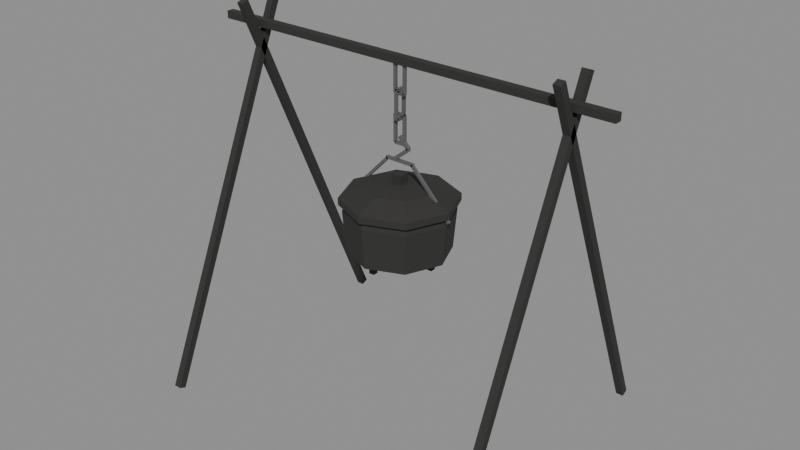 # Source: cooking-kit.blend  (saved by Blender 5.2.44; exported with 4.5.12 LTS)
import bpy
from mathutils import Matrix  # noqa: F401  (used for matrix-valued properties, if any)

bpy.ops.wm.read_factory_settings(use_empty=True)
scene = bpy.context.scene
scene.name = 'Scene'

# ---- materials (node trees are filled in below, after node groups)
mat_kitiron = bpy.data.materials.new('KitIron')
mat_kitiron.use_backface_culling = True
mat_kitiron.diffuse_color = (0.028, 0.027, 0.026, 1.0)
mat_kitiron.roughness = 0.9
mat_kitchain = bpy.data.materials.new('KitChain')
mat_kitchain.use_backface_culling = True
mat_kitchain.diffuse_color = (0.11, 0.11, 0.115, 1.0)
mat_kitchain.roughness = 0.5

# ---- material node trees
mat_kitiron.use_nodes = True; mat_kitiron.node_tree.nodes.clear()
_N = mat_kitiron.node_tree.nodes; _L = mat_kitiron.node_tree.links
n0 = _N.new('ShaderNodeBsdfPrincipled'); n0.name = 'Principled BSDF'; n0.location = (-200, 100)
n0.inputs[0].default_value = (0.028, 0.027, 0.026, 1.0)
n0.inputs[2].default_value = 0.9
n0.inputs[10].default_value = 0.005
n1 = _N.new('ShaderNodeOutputMaterial'); n1.name = 'Material Output'; n1.location = (200, 100)
_L.new(n0.outputs[0], n1.inputs[0])
n1.is_active_output = True
mat_kitchain.use_nodes = True; mat_kitchain.node_tree.nodes.clear()
_N = mat_kitchain.node_tree.nodes; _L = mat_kitchain.node_tree.links
n0 = _N.new('ShaderNodeBsdfPrincipled'); n0.name = 'Principled BSDF'; n0.location = (-200, 100)
n0.inputs[0].default_value = (0.11, 0.11, 0.115, 1.0)
n0.inputs[10].default_value = 0.005
n1 = _N.new('ShaderNodeOutputMaterial'); n1.name = 'Material Output'; n1.location = (200, 100)
_L.new(n0.outputs[0], n1.inputs[0])
n1.is_active_output = True

# ---- meshes
me_cookingkit = bpy.data.meshes.new('CookingKit')
me_cookingkit.from_pydata([(-0.511, -0.4101, 0.004345), (-0.489, -0.4101, 0.004345), (-0.489, 0.04989, 1.074), (-0.511, 0.04989, 1.074), (-0.489, -0.3899, -0.004345), (-0.489, 0.07011, 1.066), (-0.511, -0.3899, -0.004345), (-0.511, 0.07011, 1.066), (-0.511, 0.3899, -0.004345), (-0.489, 0.3899, -0.004345), (-0.489, -0.07011, 1.066), (-0.511, -0.07011, 1.066), (-0.489, 0.4101, 0.004345), (-0.489, -0.04989, 1.074), (-0.511, 0.4101, 0.004345), (-0.511, -0.04989, 1.074), (0.489, -0.4101, 0.004345), (0.511, -0.4101, 0.004345), (0.511, 0.04989, 1.074), (0.489, 0.04989, 1.074), (0.511, -0.3899, -0.004345), (0.511, 0.07011, 1.066), (0.489, -0.3899, -0.004345), (0.489, 0.07011, 1.066), (0.489, 0.3899, -0.004345), (0.511, 0.3899, -0.004345), (0.511, -0.07011, 1.066), (0.489, -0.07011, 1.066), (0.511, 0.4101, 0.004345), (0.511, -0.04989, 1.074), (0.489, 0.4101, 0.004345), (0.489, -0.04989, 1.074), (-0.62, -0.011, 0.989), (-0.62, 0.011, 0.989), (0.62, 0.011, 0.989), (0.62, -0.011, 0.989), (-0.62, 0.011, 1.011), (0.62, 0.011, 1.011), (-0.62, -0.011, 1.011), (0.62, -0.011, 1.011), (-0.011, -0.004, 0.989), (-0.019, -0.004, 0.989), (-0.019, -0.004, 0.909), (-0.011, -0.004, 0.909), (-0.019, 0.004, 0.989), (-0.019, 0.004, 0.909), (-0.011, 0.004, 0.989), (-0.011, 0.004, 0.909), (0.019, -0.004, 0.989), (0.011, -0.004, 0.989), (0.011, -0.004, 0.909), (0.019, -0.004, 0.909), (0.011, 0.004, 0.989), (0.011, 0.004, 0.909), (0.019, 0.004, 0.989), (0.019, 0.004, 0.909), (-0.015, -0.004, 0.985), (-0.015, 0.004, 0.985), (0.015, 0.004, 0.985), (0.015, -0.004, 0.985), (-0.015, 0.004, 0.993), (0.015, 0.004, 0.993), (-0.015, -0.004, 0.993), (0.015, -0.004, 0.993), (-0.015, -0.004, 0.905), (-0.015, 0.004, 0.905), (0.015, 0.004, 0.905), (0.015, -0.004, 0.905), (-0.015, 0.004, 0.913), (0.015, 0.004, 0.913), (-0.015, -0.004, 0.913), (0.015, -0.004, 0.913), (0.004, -0.019, 0.921), (-0.004, -0.019, 0.921), (-0.004, -0.019, 0.841), (0.004, -0.019, 0.841), (-0.004, -0.011, 0.921), (-0.004, -0.011, 0.841), (0.004, -0.011, 0.921), (0.004, -0.011, 0.841), (0.004, 0.011, 0.921), (-0.004, 0.011, 0.921), (-0.004, 0.011, 0.841), (0.004, 0.011, 0.841), (-0.004, 0.019, 0.921), (-0.004, 0.019, 0.841), (0.004, 0.019, 0.921), (0.004, 0.019, 0.841), (0.004, -0.015, 0.917), (-0.004, -0.015, 0.917), (-0.004, 0.015, 0.917), (0.004, 0.015, 0.917), (-0.004, -0.015, 0.925), (-0.004, 0.015, 0.925), (0.004, -0.015, 0.925), (0.004, 0.015, 0.925), (0.004, -0.015, 0.837), (-0.004, -0.015, 0.837), (-0.004, 0.015, 0.837), (0.004, 0.015, 0.837), (-0.004, -0.015, 0.845), (-0.004, 0.015, 0.845), (0.004, -0.015, 0.845), (0.004, 0.015, 0.845), (-0.011, -0.004, 0.853), (-0.019, -0.004, 0.853), (-0.019, -0.004, 0.773), (-0.011, -0.004, 0.773), (-0.019, 0.004, 0.853), (-0.019, 0.004, 0.773), (-0.011, 0.004, 0.853), (-0.011, 0.004, 0.773), (0.019, -0.004, 0.853), (0.011, -0.004, 0.853), (0.011, -0.004, 0.773), (0.019, -0.004, 0.773), (0.011, 0.004, 0.853), (0.011, 0.004, 0.773), (0.019, 0.004, 0.853), (0.019, 0.004, 0.773), (-0.015, -0.004, 0.849), (-0.015, 0.004, 0.849), (0.015, 0.004, 0.849), (0.015, -0.004, 0.849), (-0.015, 0.004, 0.857), (0.015, 0.004, 0.857), (-0.015, -0.004, 0.857), (0.015, -0.004, 0.857), (-0.015, -0.004, 0.769), (-0.015, 0.004, 0.769), (0.015, 0.004, 0.769), (0.015, -0.004, 0.769), (-0.015, 0.004, 0.777), (0.015, 0.004, 0.777), (-0.015, -0.004, 0.777), (0.015, -0.004, 0.777), (-0.003536, -0.005, 0.7895), (-0.003536, 0.005, 0.7895), (0.02646, 0.005, 0.7595), (0.02646, -0.005, 0.7595), (0.003536, 0.005, 0.7965), (0.03354, 0.005, 0.7665), (0.003536, -0.005, 0.7965), (0.03354, -0.005, 0.7665), (0.03312, 0.005, 0.7591), (0.03312, -0.005, 0.7591), (-0.01688, -0.005, 0.7191), (-0.01688, 0.005, 0.7191), (0.02688, -0.005, 0.7669), (-0.02312, -0.005, 0.7269), (0.02688, 0.005, 0.7669), (-0.02312, 0.005, 0.7269), (0.11, 0.0, 0.453), (0.07778, 0.07778, 0.453), (0.1025, 0.1025, 0.463), (0.145, 0.0, 0.463), (6.736e-18, 0.11, 0.453), (8.879e-18, 0.145, 0.463), (-0.07778, 0.07778, 0.453), (-0.1025, 0.1025, 0.463), (-0.11, 1.347e-17, 0.453), (-0.145, 1.776e-17, 0.463), (-0.07778, -0.07778, 0.453), (-0.1025, -0.1025, 0.463), (-2.021e-17, -0.11, 0.453), (-2.664e-17, -0.145, 0.463), (0.07778, -0.07778, 0.453), (0.1025, -0.1025, 0.463), (0.1096, 0.1096, 0.5805), (0.155, 0.0, 0.5805), (9.491e-18, 0.155, 0.5805), (-0.1096, 0.1096, 0.5805), (-0.155, 1.898e-17, 0.5805), (-0.1096, -0.1096, 0.5805), (-2.847e-17, -0.155, 0.5805), (0.1096, -0.1096, 0.5805), (0.1061, 0.1061, 0.603), (0.15, 0.0, 0.603), (9.185e-18, 0.15, 0.603), (-0.1061, 0.1061, 0.603), (-0.15, 1.837e-17, 0.603), (-0.1061, -0.1061, 0.603), (-2.755e-17, -0.15, 0.603), (0.1061, -0.1061, 0.603), (0.1167, 0.1167, 0.603), (0.165, 0.0, 0.603), (1.01e-17, 0.165, 0.603), (-0.1167, 0.1167, 0.603), (-0.165, 2.021e-17, 0.603), (-0.1167, -0.1167, 0.603), (-3.031e-17, -0.165, 0.603), (0.1167, -0.1167, 0.603), (0.1167, 0.1167, 0.623), (0.165, 0.0, 0.623), (1.01e-17, 0.165, 0.623), (-0.1167, 0.1167, 0.623), (-0.165, 2.021e-17, 0.623), (-0.1167, -0.1167, 0.623), (-3.031e-17, -0.165, 0.623), (0.1167, -0.1167, 0.623), (0.07071, 0.07071, 0.653), (0.1, 0.0, 0.653), (6.123e-18, 0.1, 0.653), (-0.07071, 0.07071, 0.653), (-0.1, 1.225e-17, 0.653), (-0.07071, -0.07071, 0.653), (-1.837e-17, -0.1, 0.653), (0.07071, -0.07071, 0.653), (0.02121, 0.02121, 0.663), (0.03, 0.0, 0.663), (1.837e-18, 0.03, 0.663), (-0.02121, 0.02121, 0.663), (-0.03, 3.674e-18, 0.663), (-0.02121, -0.02121, 0.663), (-5.511e-18, -0.03, 0.663), (0.02121, -0.02121, 0.663), (-0.015, -0.015, 0.663), (0.015, -0.015, 0.663), (0.015, -0.015, 0.688), (-0.015, -0.015, 0.688), (0.015, 0.015, 0.663), (0.015, 0.015, 0.688), (-0.015, 0.015, 0.663), (-0.015, 0.015, 0.688), (0.09398, 0.0186, 0.458), (0.07798, 0.0186, 0.458), (0.07798, 0.0186, 0.418), (0.09398, 0.0186, 0.418), (0.07798, 0.0346, 0.458), (0.07798, 0.0346, 0.418), (0.09398, 0.0346, 0.458), (0.09398, 0.0346, 0.418), (-0.05802, 0.05316, 0.458), (-0.07402, 0.05316, 0.458), (-0.07402, 0.05316, 0.418), (-0.05802, 0.05316, 0.418), (-0.07402, 0.06916, 0.458), (-0.07402, 0.06916, 0.418), (-0.05802, 0.06916, 0.458), (-0.05802, 0.06916, 0.418), (-0.01196, -0.09576, 0.458), (-0.02796, -0.09576, 0.458), (-0.02796, -0.09576, 0.418), (-0.01196, -0.09576, 0.418), (-0.02796, -0.07976, 0.458), (-0.02796, -0.07976, 0.418), (-0.01196, -0.07976, 0.458), (-0.01196, -0.07976, 0.418), (-0.1621, -0.004, 0.5902), (-0.1621, 0.004, 0.5902), (-0.03712, 0.004, 0.7202), (-0.03712, -0.004, 0.7202), (-0.1679, 0.004, 0.5958), (-0.04288, 0.004, 0.7258), (-0.1679, -0.004, 0.5958), (-0.04288, -0.004, 0.7258), (0.1621, 0.004, 0.5902), (0.1621, -0.004, 0.5902), (0.03712, -0.004, 0.7202), (0.03712, 0.004, 0.7202), (0.1679, -0.004, 0.5958), (0.04288, -0.004, 0.7258), (0.1679, 0.004, 0.5958), (0.04288, 0.004, 0.7258), (-0.045, -0.004, 0.719), (-0.045, 0.004, 0.719), (0.045, 0.004, 0.719), (0.045, -0.004, 0.719), (-0.045, 0.004, 0.727), (0.045, 0.004, 0.727), (-0.045, -0.004, 0.727), (0.045, -0.004, 0.727)], [], [(0, 1, 2, 3), (1, 4, 5, 2), (4, 6, 7, 5), (6, 0, 3, 7), (6, 4, 1, 0), (3, 2, 5, 7), (8, 9, 10, 11), (9, 12, 13, 10), (12, 14, 15, 13), (14, 8, 11, 15), (14, 12, 9, 8), (11, 10, 13, 15), (16, 17, 18, 19), (17, 20, 21, 18), (20, 22, 23, 21), (22, 16, 19, 23), (22, 20, 17, 16), (19, 18, 21, 23), (24, 25, 26, 27), (25, 28, 29, 26), (28, 30, 31, 29), (30, 24, 27, 31), (30, 28, 25, 24), (27, 26, 29, 31), (32, 33, 34, 35), (33, 36, 37, 34), (36, 38, 39, 37), (38, 32, 35, 39), (38, 36, 33, 32), (35, 34, 37, 39), (40, 41, 42, 43), (41, 44, 45, 42), (44, 46, 47, 45), (46, 40, 43, 47), (48, 49, 50, 51), (49, 52, 53, 50), (52, 54, 55, 53), (54, 48, 51, 55), (56, 57, 58, 59), (57, 60, 61, 58), (60, 62, 63, 61), (62, 56, 59, 63), (64, 65, 66, 67), (65, 68, 69, 66), (68, 70, 71, 69), (70, 64, 67, 71), (72, 73, 74, 75), (73, 76, 77, 74), (76, 78, 79, 77), (78, 72, 75, 79), (80, 81, 82, 83), (81, 84, 85, 82), (84, 86, 87, 85), (86, 80, 83, 87), (88, 89, 90, 91), (89, 92, 93, 90), (92, 94, 95, 93), (94, 88, 91, 95), (96, 97, 98, 99), (97, 100, 101, 98), (100, 102, 103, 101), (102, 96, 99, 103), (104, 105, 106, 107), (105, 108, 109, 106), (108, 110, 111, 109), (110, 104, 107, 111), (112, 113, 114, 115), (113, 116, 117, 114), (116, 118, 119, 117), (118, 112, 115, 119), (120, 121, 122, 123), (121, 124, 125, 122), (124, 126, 127, 125), (126, 120, 123, 127), (128, 129, 130, 131), (129, 132, 133, 130), (132, 134, 135, 133), (134, 128, 131, 135), (136, 137, 138, 139), (137, 140, 141, 138), (140, 142, 143, 141), (142, 136, 139, 143), (142, 140, 137, 136), (139, 138, 141, 143), (144, 145, 146, 147), (145, 148, 149, 146), (148, 150, 151, 149), (150, 144, 147, 151), (150, 148, 145, 144), (147, 146, 149, 151), (152, 153, 154, 155), (153, 156, 157, 154), (156, 158, 159, 157), (158, 160, 161, 159), (160, 162, 163, 161), (162, 164, 165, 163), (164, 166, 167, 165), (166, 152, 155, 167), (155, 154, 168, 169), (154, 157, 170, 168), (157, 159, 171, 170), (159, 161, 172, 171), (161, 163, 173, 172), (163, 165, 174, 173), (165, 167, 175, 174), (167, 155, 169, 175), (169, 168, 176, 177), (168, 170, 178, 176), (170, 171, 179, 178), (171, 172, 180, 179), (172, 173, 181, 180), (173, 174, 182, 181), (174, 175, 183, 182), (175, 169, 177, 183), (177, 176, 184, 185), (176, 178, 186, 184), (178, 179, 187, 186), (179, 180, 188, 187), (180, 181, 189, 188), (181, 182, 190, 189), (182, 183, 191, 190), (183, 177, 185, 191), (185, 184, 192, 193), (184, 186, 194, 192), (186, 187, 195, 194), (187, 188, 196, 195), (188, 189, 197, 196), (189, 190, 198, 197), (190, 191, 199, 198), (191, 185, 193, 199), (193, 192, 200, 201), (192, 194, 202, 200), (194, 195, 203, 202), (195, 196, 204, 203), (196, 197, 205, 204), (197, 198, 206, 205), (198, 199, 207, 206), (199, 193, 201, 207), (201, 200, 208, 209), (200, 202, 210, 208), (202, 203, 211, 210), (203, 204, 212, 211), (204, 205, 213, 212), (205, 206, 214, 213), (206, 207, 215, 214), (207, 201, 209, 215), (166, 164, 162, 160, 158, 156, 153, 152), (209, 208, 210, 211, 212, 213, 214, 215), (216, 217, 218, 219), (217, 220, 221, 218), (220, 222, 223, 221), (222, 216, 219, 223), (222, 220, 217, 216), (219, 218, 221, 223), (224, 225, 226, 227), (225, 228, 229, 226), (228, 230, 231, 229), (230, 224, 227, 231), (230, 228, 225, 224), (227, 226, 229, 231), (232, 233, 234, 235), (233, 236, 237, 234), (236, 238, 239, 237), (238, 232, 235, 239), (238, 236, 233, 232), (235, 234, 237, 239), (240, 241, 242, 243), (241, 244, 245, 242), (244, 246, 247, 245), (246, 240, 243, 247), (246, 244, 241, 240), (243, 242, 245, 247), (248, 249, 250, 251), (249, 252, 253, 250), (252, 254, 255, 253), (254, 248, 251, 255), (254, 252, 249, 248), (251, 250, 253, 255), (256, 257, 258, 259), (257, 260, 261, 258), (260, 262, 263, 261), (262, 256, 259, 263), (262, 260, 257, 256), (259, 258, 261, 263), (264, 265, 266, 267), (265, 268, 269, 266), (268, 270, 271, 269), (270, 264, 267, 271), (270, 268, 265, 264), (267, 266, 269, 271)])
me_cookingkit.polygons.foreach_set('material_index', [0, 0, 0, 0, 0, 0, 0, 0, 0, 0, 0, 0, 0, 0, 0, 0, 0, 0, 0, 0, 0, 0, 0, 0, 0, 0, 0, 0, 0, 0, 1, 1, 1, 1, 1, 1, 1, 1, 1, 1, 1, 1, 1, 1, 1, 1, 1, 1, 1, 1, 1, 1, 1, 1, 1, 1, 1, 1, 1, 1, 1, 1, 1, 1, 1, 1, 1, 1, 1, 1, 1, 1, 1, 1, 1, 1, 1, 1, 1, 1, 1, 1, 1, 1, 1, 1, 1, 1, 1, 1, 0, 0, 0, 0, 0, 0, 0, 0, 0, 0, 0, 0, 0, 0, 0, 0, 0, 0, 0, 0, 0, 0, 0, 0, 0, 0, 0, 0, 0, 0, 0, 0, 0, 0, 0, 0, 0, 0, 0, 0, 0, 0, 0, 0, 0, 0, 0, 0, 0, 0, 0, 0, 0, 0, 0, 0, 0, 0, 0, 0, 0, 0, 0, 0, 0, 0, 0, 0, 0, 0, 0, 0, 0, 0, 0, 0, 0, 0, 0, 0, 0, 0, 1, 1, 1, 1, 1, 1, 1, 1, 1, 1, 1, 1, 1, 1, 1, 1, 1, 1])
me_cookingkit.materials.append(mat_kitiron)
me_cookingkit.materials.append(mat_kitchain)
me_cookingkit.update()

# ---- objects
ob_cookingkit = bpy.data.objects.new('CookingKit', me_cookingkit)

# ---- transforms, parenting, visibility, modifiers, constraints
ob_cookingkit.location = (0.0, 0.0, 0.0)

# ---- collection membership
scene.collection.objects.link(ob_cookingkit)

# ---- scene / render settings (as saved in the file)
scene.frame_start = 1; scene.frame_end = 250; scene.frame_set(1)
scene.render.engine = 'BLENDER_EEVEE_NEXT'
scene.render.bake_bias = 0.0
scene.render.bake_samples = 0
scene.render.compositor_device = 'GPU'
scene.eevee.use_volume_custom_range = False
scene.eevee.fast_gi_thickness_near = 0.1
scene.eevee.fast_gi_thickness_far = 0.0
scene.eevee.ray_tracing_options.screen_trace_thickness = 0.1
bpy.context.view_layer.update()

# ---- added for rendering (the .blend has no active camera and no usable light): camera, sun + grey world if the file has none
cam_auto = bpy.data.cameras.new('AutoCamera')
cam_auto.lens = 50.0
cam_auto.sensor_width = 36.0
cam_auto.clip_end = 1000.0
ob_auto_camera = bpy.data.objects.new('AutoCamera', cam_auto)
scene.collection.objects.link(ob_auto_camera)
ob_auto_camera.location = (1.69947, -2.03937, 1.89458)
ob_auto_camera.rotation_euler = (1.09748, -7.21219e-08, 0.694738)
scene.camera = ob_auto_camera
light_auto_sun = bpy.data.lights.new('AutoSun', 'SUN')
light_auto_sun.energy = 3.0
light_auto_sun.angle = 0.0523599
ob_auto_sun = bpy.data.objects.new('AutoSun', light_auto_sun)
scene.collection.objects.link(ob_auto_sun)
ob_auto_sun.rotation_euler = (0.872665, 0.174533, 0.523599)
if scene.world is None:
    world_auto = bpy.data.worlds.new('AutoWorld')
    world_auto.color = (0.3, 0.3, 0.3)
    scene.world = world_auto
bpy.context.view_layer.update()
